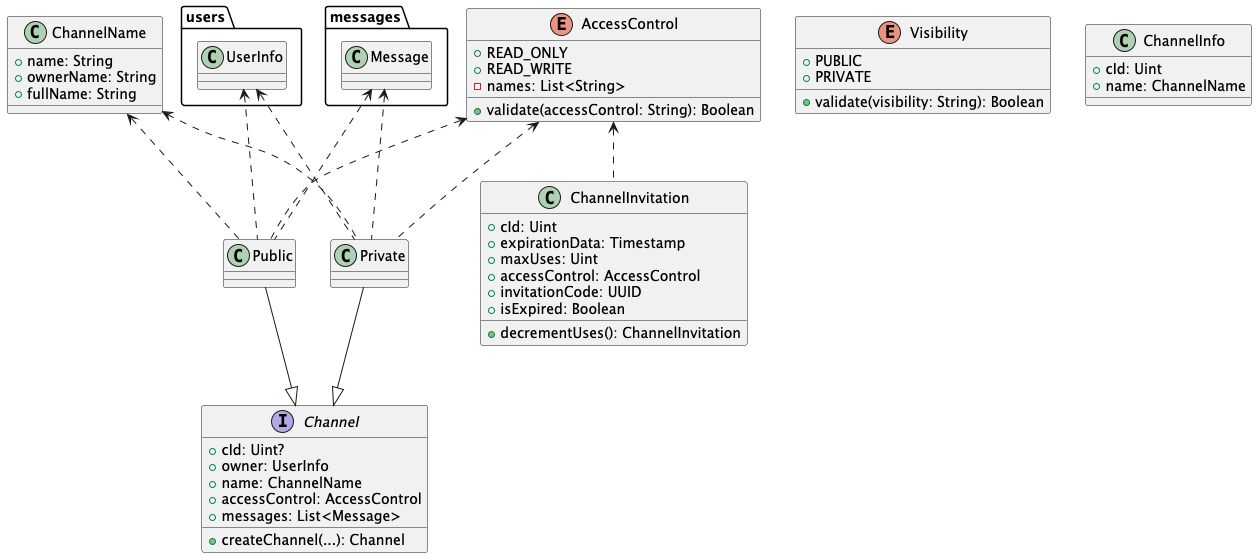

The diagram above was rendered by PlantUML. Its source (embedded in the PNG):
@startuml
interface Channel
{
    + cId: Uint?
    + owner: UserInfo
    + name: ChannelName
    + accessControl: AccessControl
    + messages: List<Message>
    + createChannel(...): Channel
}

namespace users {
    class UserInfo
}

namespace messages {
    class Message
}

class Public
class Private

class ChannelName
{
    + name: String
    + ownerName: String
    + fullName: String
}

enum AccessControl
{
    + READ_ONLY
    + READ_WRITE
    - names: List<String>
    + validate(accessControl: String): Boolean
}

enum Visibility
{
    + PUBLIC
    + PRIVATE
    + validate(visibility: String): Boolean
}

class ChannelInfo
{
    + cId: Uint
    + name: ChannelName
}

class ChannelInvitation
{
    + cId: Uint
    + expirationData: Timestamp
    + maxUses: Uint
    + accessControl: AccessControl
    + invitationCode: UUID
    + isExpired: Boolean
    + decrementUses(): ChannelInvitation
}

Public --|> Channel
Private --|> Channel

ChannelName <.. Public
ChannelName <.. Private
AccessControl <.. Public
AccessControl <.. Private
UserInfo <.. Public
UserInfo <.. Private
Message <.. Public
Message <.. Private
AccessControl <.. ChannelInvitation
@enduml